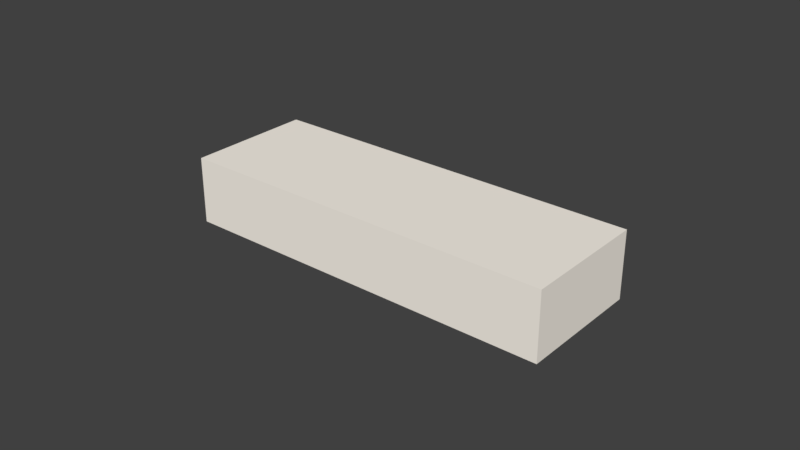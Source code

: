 # Source: LAMPE_03B.blend  (saved by Blender 2.79.0; exported with 4.5.12 LTS)
import bpy
from mathutils import Matrix  # noqa: F401  (used for matrix-valued properties, if any)

bpy.ops.wm.read_factory_settings(use_empty=True)
scene = bpy.context.scene
scene.name = 'Scene'

# ---- collections
col_collection_1 = bpy.data.collections.new('Collection 1'); scene.collection.children.link(col_collection_1)

# ---- materials (node trees are filled in below, after node groups)
mat_material_157 = bpy.data.materials.new('Material.157')
mat_material_157.alpha_threshold = 0.0
mat_material_157.use_transparent_shadow = False
mat_material_157.diffuse_color = (1.0, 0.9425, 0.855, 1.0)
mat_material_157.roughness = 0.5

# ---- material node trees

# ---- world
world_world = bpy.data.worlds.new('World'); scene.world = world_world
world_world.color = (0.05088, 0.05088, 0.05088)
world_world.use_sun_shadow = False
world_world.sun_shadow_jitter_overblur = 0.0
world_world.cycles.sampling_method = 'MANUAL'

# ---- meshes
me_cube_016 = bpy.data.meshes.new('Cube.016')
me_cube_016.from_pydata([(4.322, -0.4703, -0.193), (4.322, -0.4703, 0.2472), (4.322, 0.4703, -0.193), (4.322, 0.4703, 0.2472), (1.499, 0.4703, 0.2472), (1.499, -0.4703, -0.193), (1.499, 0.4703, -0.193), (1.499, -0.4703, 0.2472), (4.322, -0.4703, -0.2472), (4.322, 0.4703, -0.2472), (1.499, -0.4703, -0.2472), (1.499, 0.4703, -0.2472)], [], [(6, 4, 3, 2), (2, 3, 1, 0), (0, 5, 10, 8), (0, 1, 7, 5), (3, 4, 7, 1), (5, 7, 4, 6), (11, 9, 8, 10), (2, 0, 8, 9), (6, 2, 9, 11), (5, 6, 11, 10)])
me_cube_016.materials.append(mat_material_157)
me_cube_016.use_remesh_preserve_volume = False
me_cube_016.use_remesh_preserve_attributes = False
me_cube_016.use_mirror_vertex_groups = False
me_cube_016.update()

# ---- objects
ob_cube = bpy.data.objects.new('Cube', me_cube_016)

# ---- transforms, parenting, visibility, modifiers, constraints
ob_cube.location = (-0.2763, 0.05876, 0.7445)
ob_cube.scale = (0.04404, 0.04404, 0.04404)
ob_cube.lineart.crease_threshold = 0.0

# ---- collection membership
col_collection_1.objects.link(ob_cube)

# ---- scene / render settings (as saved in the file)
scene.frame_start = 1; scene.frame_end = 250; scene.frame_set(0)
scene.render.engine = 'BLENDER_EEVEE_NEXT'
scene.render.resolution_percentage = 50
scene.render.dither_intensity = 0.0
scene.cycles.use_denoising = False
scene.cycles.samples = 128
scene.cycles.sampling_pattern = 'TABULATED_SOBOL'
scene.cycles.use_adaptive_sampling = False
scene.cycles.use_light_tree = False
scene.cycles.blur_glossy = 0.0
scene.cycles.sample_clamp_indirect = 0.0
scene.view_settings.view_transform = 'Standard'
bpy.context.view_layer.update()

# ---- added for rendering (the .blend has no active camera and no usable light): camera, sun
cam_auto = bpy.data.cameras.new('AutoCamera')
cam_auto.lens = 50.0
cam_auto.sensor_width = 36.0
cam_auto.clip_end = 1000.0
ob_auto_camera = bpy.data.objects.new('AutoCamera', cam_auto)
scene.collection.objects.link(ob_auto_camera)
ob_auto_camera.location = (0.0369785, -0.163295, 0.892582)
ob_auto_camera.rotation_euler = (1.09748, -7.21219e-08, 0.694738)
scene.camera = ob_auto_camera
light_auto_sun = bpy.data.lights.new('AutoSun', 'SUN')
light_auto_sun.energy = 3.0
light_auto_sun.angle = 0.0523599
ob_auto_sun = bpy.data.objects.new('AutoSun', light_auto_sun)
scene.collection.objects.link(ob_auto_sun)
ob_auto_sun.rotation_euler = (0.872665, 0.174533, 0.523599)
bpy.context.view_layer.update()
